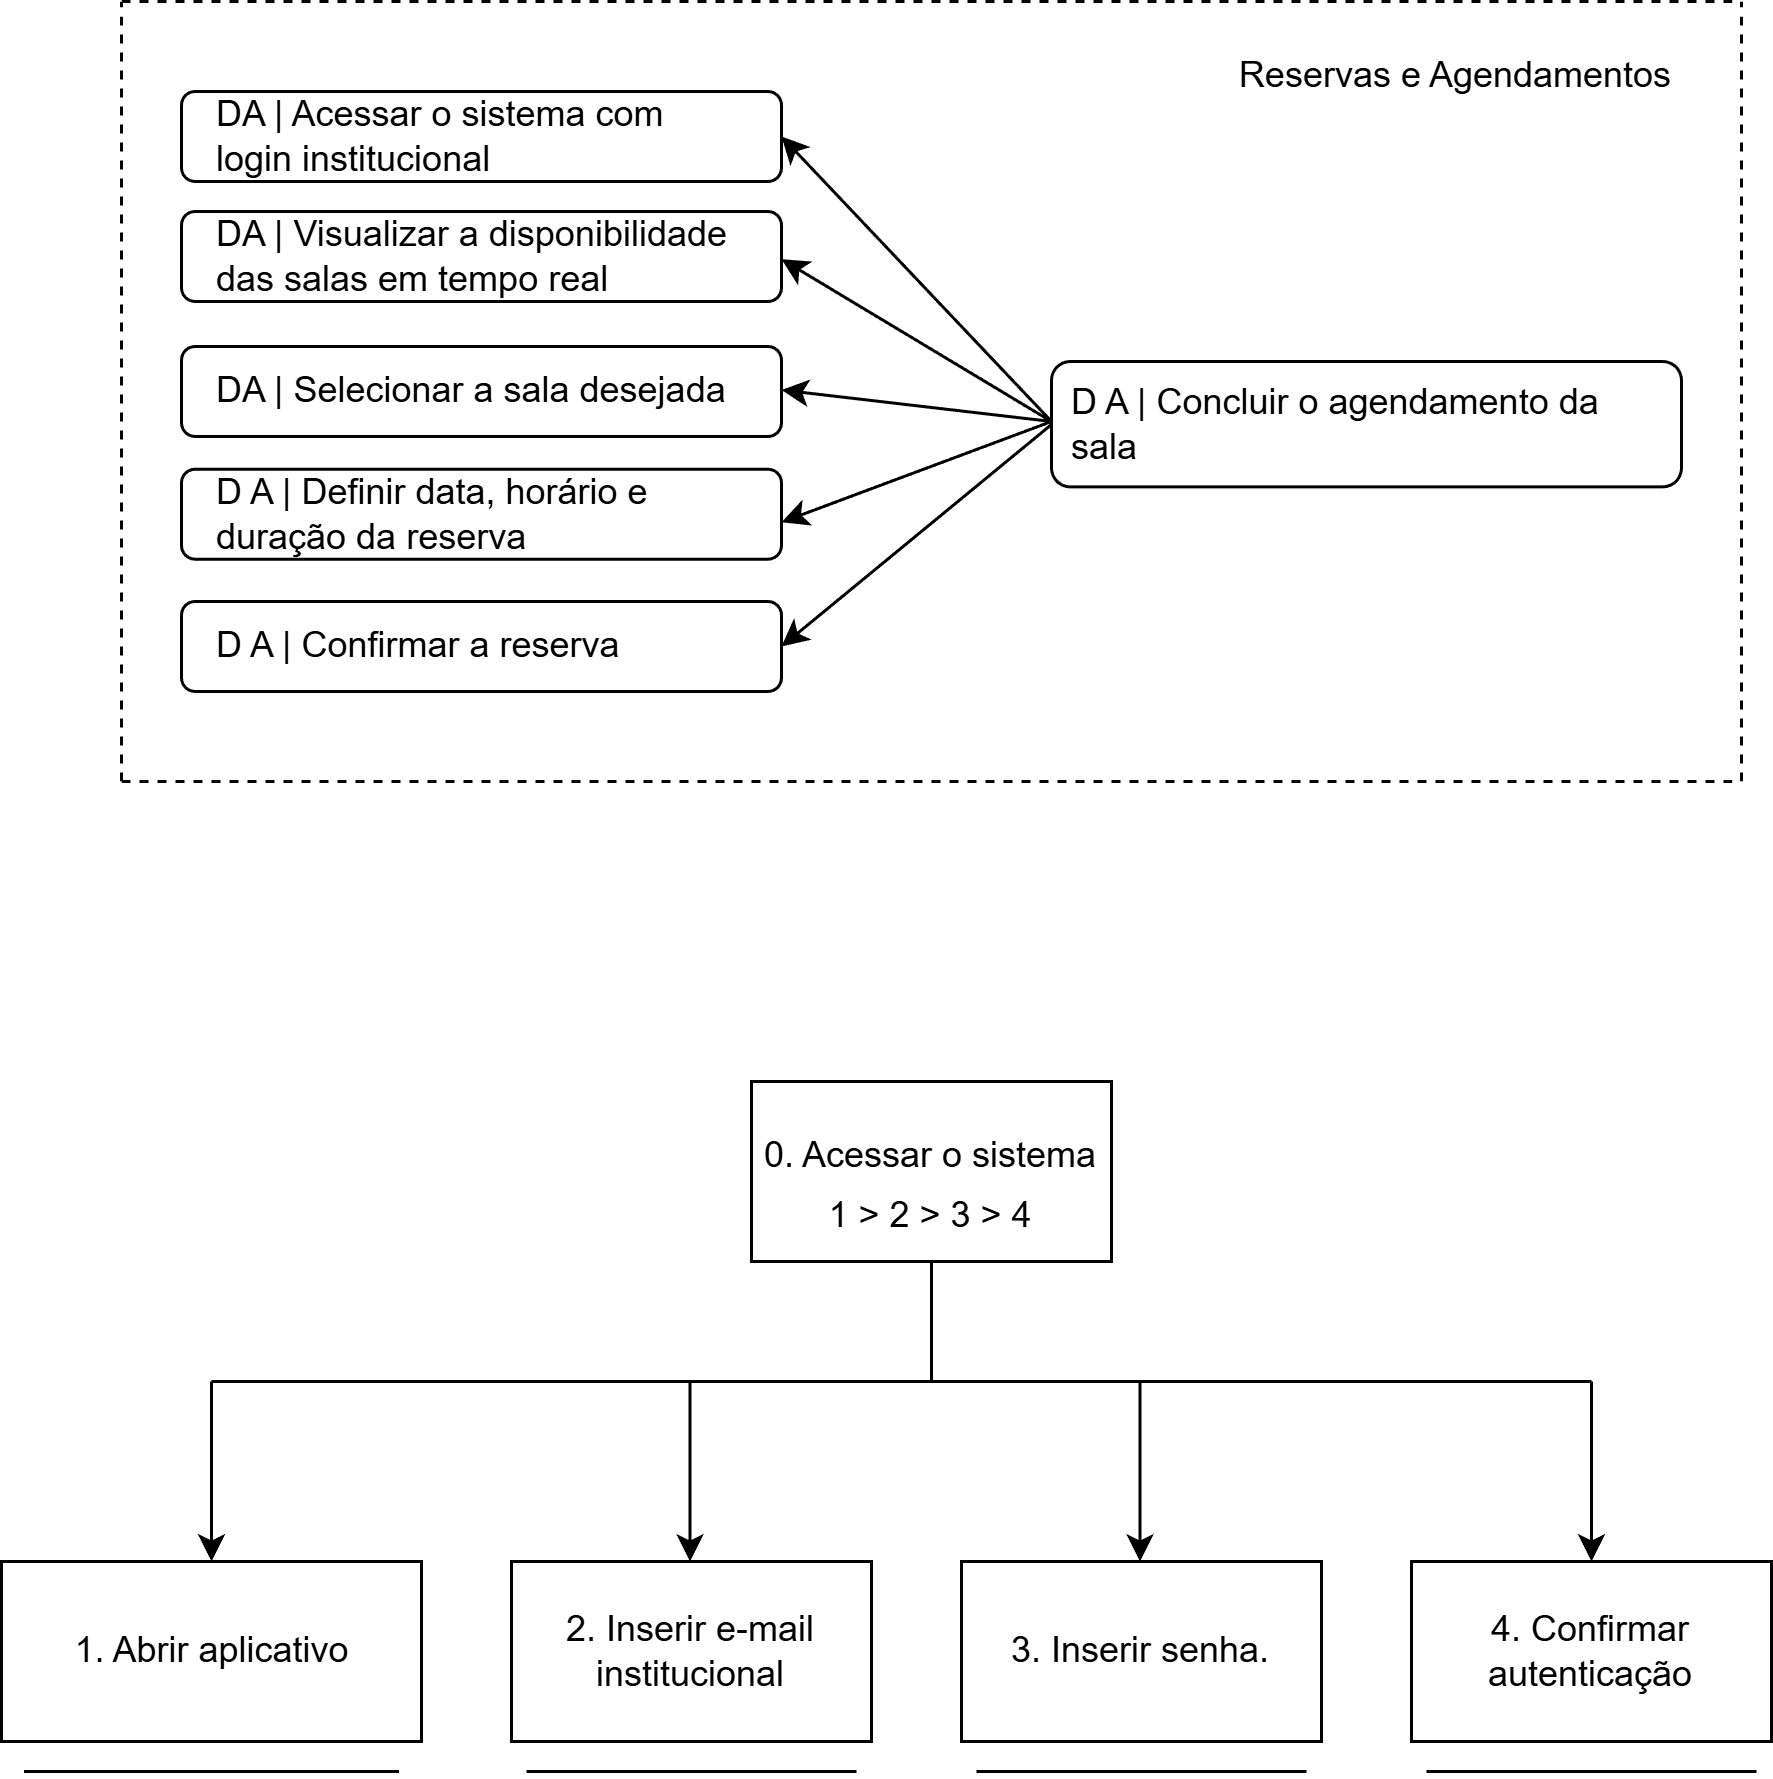

The diagram above was exported from draw.io. Its source (the exported page's mxGraphModel, read from the mxfile embedded in the PNG):
<mxGraphModel dx="1453" dy="775" grid="1" gridSize="10" guides="1" tooltips="1" connect="1" arrows="1" fold="1" page="1" pageScale="1" pageWidth="827" pageHeight="1169" math="0" shadow="0">
  <root>
    <mxCell id="0" />
    <mxCell id="1" parent="0" />
    <mxCell id="OJa_6-gAwLC9tsE914tO-86" parent="1" style="rounded=1;whiteSpace=wrap;html=1;" value="" vertex="1">
      <mxGeometry height="41.8" width="210" x="500" y="260" as="geometry" />
    </mxCell>
    <mxCell id="OJa_6-gAwLC9tsE914tO-87" parent="1" style="text;html=1;whiteSpace=wrap;strokeColor=none;fillColor=none;align=center;verticalAlign=middle;rounded=0;" value="&lt;font dir=&quot;auto&quot; style=&quot;vertical-align: inherit;&quot;&gt;&lt;font dir=&quot;auto&quot; style=&quot;vertical-align: inherit;&quot;&gt;Reservas e Agendamentos&lt;/font&gt;&lt;/font&gt;" vertex="1">
      <mxGeometry height="30" width="150" x="560" y="150" as="geometry" />
    </mxCell>
    <mxCell id="OJa_6-gAwLC9tsE914tO-88" parent="1" style="text;html=1;whiteSpace=wrap;strokeColor=none;fillColor=none;align=left;verticalAlign=middle;rounded=0;" value="&lt;font dir=&quot;auto&quot; style=&quot;vertical-align: inherit;&quot;&gt;&lt;font dir=&quot;auto&quot; style=&quot;vertical-align: inherit;&quot;&gt;D A | Concluir o agendamento da sala&lt;/font&gt;&lt;/font&gt;" vertex="1">
      <mxGeometry height="30" width="200" x="505" y="265.9" as="geometry" />
    </mxCell>
    <mxCell id="OJa_6-gAwLC9tsE914tO-89" parent="1" style="rounded=1;whiteSpace=wrap;html=1;" value="" vertex="1">
      <mxGeometry height="30" width="200" x="210" y="170" as="geometry" />
    </mxCell>
    <mxCell id="OJa_6-gAwLC9tsE914tO-90" parent="1" style="text;html=1;whiteSpace=wrap;strokeColor=none;fillColor=none;align=left;verticalAlign=middle;rounded=0;" value="&lt;div style=&quot;&quot;&gt;&lt;span style=&quot;background-color: transparent; color: light-dark(rgb(0, 0, 0), rgb(255, 255, 255));&quot;&gt;&lt;font dir=&quot;auto&quot; style=&quot;vertical-align: inherit;&quot;&gt;&lt;font dir=&quot;auto&quot; style=&quot;vertical-align: inherit;&quot;&gt;DA | Acessar o sistema com login institucional&lt;/font&gt;&lt;/font&gt;&lt;/span&gt;&lt;/div&gt;" vertex="1">
      <mxGeometry height="30" width="170" x="220" y="170" as="geometry" />
    </mxCell>
    <mxCell id="OJa_6-gAwLC9tsE914tO-91" parent="1" style="rounded=1;whiteSpace=wrap;html=1;" value="" vertex="1">
      <mxGeometry height="30" width="200" x="210" y="210" as="geometry" />
    </mxCell>
    <mxCell id="OJa_6-gAwLC9tsE914tO-92" parent="1" style="text;html=1;whiteSpace=wrap;strokeColor=none;fillColor=none;align=left;verticalAlign=middle;rounded=0;" value="&lt;font dir=&quot;auto&quot; style=&quot;vertical-align: inherit;&quot;&gt;&lt;font dir=&quot;auto&quot; style=&quot;vertical-align: inherit;&quot;&gt;DA | Visualizar a disponibilidade das salas em tempo real&lt;/font&gt;&lt;/font&gt;" vertex="1">
      <mxGeometry height="30" width="180" x="220" y="210" as="geometry" />
    </mxCell>
    <mxCell id="OJa_6-gAwLC9tsE914tO-93" parent="1" style="rounded=1;whiteSpace=wrap;html=1;" value="" vertex="1">
      <mxGeometry height="30" width="200" x="210" y="255" as="geometry" />
    </mxCell>
    <mxCell id="OJa_6-gAwLC9tsE914tO-94" parent="1" style="text;html=1;whiteSpace=wrap;strokeColor=none;fillColor=none;align=left;verticalAlign=middle;rounded=0;" value="&lt;font dir=&quot;auto&quot; style=&quot;vertical-align: inherit;&quot;&gt;&lt;font dir=&quot;auto&quot; style=&quot;vertical-align: inherit;&quot;&gt;DA | Selecionar a sala desejada&lt;/font&gt;&lt;/font&gt;" vertex="1">
      <mxGeometry height="30" width="180" x="220" y="255" as="geometry" />
    </mxCell>
    <mxCell id="OJa_6-gAwLC9tsE914tO-95" parent="1" style="rounded=1;whiteSpace=wrap;html=1;" value="" vertex="1">
      <mxGeometry height="30" width="200" x="210" y="295.9" as="geometry" />
    </mxCell>
    <mxCell id="OJa_6-gAwLC9tsE914tO-96" parent="1" style="text;html=1;whiteSpace=wrap;strokeColor=none;fillColor=none;align=left;verticalAlign=middle;rounded=0;" value="D A | Definir data, horário e duração da reserva" vertex="1">
      <mxGeometry height="30" width="190" x="220" y="295.9" as="geometry" />
    </mxCell>
    <mxCell id="OJa_6-gAwLC9tsE914tO-97" parent="1" style="rounded=1;whiteSpace=wrap;html=1;" value="" vertex="1">
      <mxGeometry height="30" width="200" x="210" y="340" as="geometry" />
    </mxCell>
    <mxCell id="OJa_6-gAwLC9tsE914tO-98" parent="1" style="text;html=1;whiteSpace=wrap;strokeColor=none;fillColor=none;align=left;verticalAlign=middle;rounded=0;" value="D A | Confirmar a reserva" vertex="1">
      <mxGeometry height="30" width="140" x="220" y="340" as="geometry" />
    </mxCell>
    <mxCell id="OJa_6-gAwLC9tsE914tO-99" edge="1" parent="1" style="endArrow=classic;html=1;rounded=0;entryX=1;entryY=0.5;entryDx=0;entryDy=0;" target="OJa_6-gAwLC9tsE914tO-89" value="">
      <mxGeometry height="50" relative="1" width="50" as="geometry">
        <mxPoint x="500" y="280" as="sourcePoint" />
        <mxPoint x="420" y="190" as="targetPoint" />
      </mxGeometry>
    </mxCell>
    <mxCell id="OJa_6-gAwLC9tsE914tO-100" edge="1" parent="1" style="endArrow=classic;html=1;rounded=0;" value="">
      <mxGeometry height="50" relative="1" width="50" as="geometry">
        <mxPoint x="500" y="280" as="sourcePoint" />
        <mxPoint x="410" y="225.9" as="targetPoint" />
      </mxGeometry>
    </mxCell>
    <mxCell id="OJa_6-gAwLC9tsE914tO-101" edge="1" parent="1" style="endArrow=classic;html=1;rounded=0;" value="">
      <mxGeometry height="50" relative="1" width="50" as="geometry">
        <mxPoint x="500" y="280" as="sourcePoint" />
        <mxPoint x="410" y="269.5" as="targetPoint" />
      </mxGeometry>
    </mxCell>
    <mxCell id="OJa_6-gAwLC9tsE914tO-102" edge="1" parent="1" style="endArrow=classic;html=1;rounded=0;entryX=1;entryY=0.5;entryDx=0;entryDy=0;" target="OJa_6-gAwLC9tsE914tO-97" value="">
      <mxGeometry height="50" relative="1" width="50" as="geometry">
        <mxPoint x="500" y="281" as="sourcePoint" />
        <mxPoint x="420" y="357.89" as="targetPoint" />
      </mxGeometry>
    </mxCell>
    <mxCell id="OJa_6-gAwLC9tsE914tO-103" edge="1" parent="1" style="endArrow=classic;html=1;rounded=0;" value="">
      <mxGeometry height="50" relative="1" width="50" as="geometry">
        <mxPoint x="500" y="280" as="sourcePoint" />
        <mxPoint x="410" y="313.59000000000003" as="targetPoint" />
      </mxGeometry>
    </mxCell>
    <mxCell id="OJa_6-gAwLC9tsE914tO-104" edge="1" parent="1" style="endArrow=none;dashed=1;html=1;rounded=0;" value="">
      <mxGeometry height="50" relative="1" width="50" as="geometry">
        <mxPoint x="190" y="400" as="sourcePoint" />
        <mxPoint x="730" y="400" as="targetPoint" />
      </mxGeometry>
    </mxCell>
    <mxCell id="OJa_6-gAwLC9tsE914tO-105" edge="1" parent="1" style="endArrow=none;dashed=1;html=1;rounded=0;" value="">
      <mxGeometry height="50" relative="1" width="50" as="geometry">
        <mxPoint x="190" y="140" as="sourcePoint" />
        <mxPoint x="730" y="140" as="targetPoint" />
      </mxGeometry>
    </mxCell>
    <mxCell id="OJa_6-gAwLC9tsE914tO-106" edge="1" parent="1" style="endArrow=none;dashed=1;html=1;rounded=0;" value="">
      <mxGeometry height="50" relative="1" width="50" as="geometry">
        <mxPoint x="190" y="400" as="sourcePoint" />
        <mxPoint x="190" y="140" as="targetPoint" />
      </mxGeometry>
    </mxCell>
    <mxCell id="OJa_6-gAwLC9tsE914tO-107" edge="1" parent="1" style="endArrow=none;dashed=1;html=1;rounded=0;" value="">
      <mxGeometry height="50" relative="1" width="50" as="geometry">
        <mxPoint x="730" y="400" as="sourcePoint" />
        <mxPoint x="730" y="140" as="targetPoint" />
      </mxGeometry>
    </mxCell>
    <mxCell id="OJa_6-gAwLC9tsE914tO-129" parent="1" style="rounded=0;whiteSpace=wrap;html=1;" value="" vertex="1">
      <mxGeometry height="60" width="120" x="400" y="500" as="geometry" />
    </mxCell>
    <mxCell id="OJa_6-gAwLC9tsE914tO-130" parent="1" style="text;html=1;whiteSpace=wrap;strokeColor=none;fillColor=none;align=center;verticalAlign=middle;rounded=0;" value="&lt;p dir=&quot;auto&quot; style=&quot;white-space-collapse: preserve;&quot;&gt;0. Acessar o sistema&lt;/p&gt;" vertex="1">
      <mxGeometry height="30" width="120" x="400" y="510" as="geometry" />
    </mxCell>
    <mxCell id="OJa_6-gAwLC9tsE914tO-131" parent="1" style="rounded=0;whiteSpace=wrap;html=1;" value="" vertex="1">
      <mxGeometry height="60" width="140" x="150" y="660" as="geometry" />
    </mxCell>
    <mxCell id="OJa_6-gAwLC9tsE914tO-132" parent="1" style="text;html=1;whiteSpace=wrap;strokeColor=none;fillColor=none;align=center;verticalAlign=middle;rounded=0;" value="&lt;p dir=&quot;auto&quot; style=&quot;white-space-collapse: preserve;&quot;&gt;&lt;font dir=&quot;auto&quot; style=&quot;vertical-align: inherit;&quot;&gt;&lt;font dir=&quot;auto&quot; style=&quot;vertical-align: inherit;&quot;&gt;&lt;font dir=&quot;auto&quot; style=&quot;vertical-align: inherit;&quot;&gt;&lt;font dir=&quot;auto&quot; style=&quot;vertical-align: inherit;&quot;&gt;1. Abrir aplicativo&lt;/font&gt;&lt;/font&gt;&lt;/font&gt;&lt;/font&gt;&lt;/p&gt;" vertex="1">
      <mxGeometry height="30" width="125" x="157.5" y="675" as="geometry" />
    </mxCell>
    <mxCell id="OJa_6-gAwLC9tsE914tO-133" parent="1" style="rounded=0;whiteSpace=wrap;html=1;" value="" vertex="1">
      <mxGeometry height="60" width="120" x="320" y="660" as="geometry" />
    </mxCell>
    <mxCell id="OJa_6-gAwLC9tsE914tO-134" parent="1" style="text;html=1;whiteSpace=wrap;strokeColor=none;fillColor=none;align=center;verticalAlign=middle;rounded=0;" value="&lt;p dir=&quot;auto&quot; style=&quot;white-space-collapse: preserve;&quot;&gt;2. Inserir e-mail institucional&lt;/p&gt;" vertex="1">
      <mxGeometry height="30" width="100" x="330" y="675" as="geometry" />
    </mxCell>
    <mxCell id="OJa_6-gAwLC9tsE914tO-135" parent="1" style="rounded=0;whiteSpace=wrap;html=1;" value="" vertex="1">
      <mxGeometry height="60" width="120" x="470" y="660" as="geometry" />
    </mxCell>
    <mxCell id="OJa_6-gAwLC9tsE914tO-136" parent="1" style="rounded=0;whiteSpace=wrap;html=1;" value="" vertex="1">
      <mxGeometry height="60" width="120" x="620" y="660" as="geometry" />
    </mxCell>
    <mxCell id="OJa_6-gAwLC9tsE914tO-137" parent="1" style="text;html=1;whiteSpace=wrap;strokeColor=none;fillColor=none;align=center;verticalAlign=middle;rounded=0;" value="&lt;p dir=&quot;auto&quot; style=&quot;white-space-collapse: preserve;&quot;&gt;3. Inserir senha.&lt;/p&gt;" vertex="1">
      <mxGeometry height="30" width="90" x="485" y="675" as="geometry" />
    </mxCell>
    <mxCell id="OJa_6-gAwLC9tsE914tO-138" parent="1" style="text;html=1;whiteSpace=wrap;strokeColor=none;fillColor=none;align=center;verticalAlign=middle;rounded=0;" value="&lt;p dir=&quot;auto&quot; style=&quot;white-space-collapse: preserve;&quot;&gt;4. Confirmar autenticação&lt;/p&gt;" vertex="1">
      <mxGeometry height="30" width="80" x="640" y="675" as="geometry" />
    </mxCell>
    <mxCell id="OJa_6-gAwLC9tsE914tO-139" parent="1" style="text;html=1;whiteSpace=wrap;strokeColor=none;fillColor=none;align=center;verticalAlign=middle;rounded=0;" value="&lt;p dir=&quot;auto&quot; style=&quot;white-space-collapse: preserve;&quot;&gt;1 &amp;gt; 2 &amp;gt; 3 &amp;gt; 4&lt;/p&gt;" vertex="1">
      <mxGeometry height="30" width="70" x="425" y="530" as="geometry" />
    </mxCell>
    <mxCell id="OJa_6-gAwLC9tsE914tO-140" edge="1" parent="1" style="endArrow=none;html=1;rounded=0;" value="">
      <mxGeometry height="50" relative="1" width="50" as="geometry">
        <Array as="points">
          <mxPoint x="187.5" y="730" />
        </Array>
        <mxPoint x="157.5" y="730" as="sourcePoint" />
        <mxPoint x="282.5" y="730" as="targetPoint" />
      </mxGeometry>
    </mxCell>
    <mxCell id="OJa_6-gAwLC9tsE914tO-141" edge="1" parent="1" style="endArrow=none;html=1;rounded=0;" value="">
      <mxGeometry height="50" relative="1" width="50" as="geometry">
        <mxPoint x="325" y="730" as="sourcePoint" />
        <mxPoint x="435" y="730" as="targetPoint" />
      </mxGeometry>
    </mxCell>
    <mxCell id="OJa_6-gAwLC9tsE914tO-142" edge="1" parent="1" style="endArrow=none;html=1;rounded=0;" value="">
      <mxGeometry height="50" relative="1" width="50" as="geometry">
        <mxPoint x="475" y="730" as="sourcePoint" />
        <mxPoint x="585" y="730" as="targetPoint" />
      </mxGeometry>
    </mxCell>
    <mxCell id="OJa_6-gAwLC9tsE914tO-143" edge="1" parent="1" style="endArrow=none;html=1;rounded=0;" value="">
      <mxGeometry height="50" relative="1" width="50" as="geometry">
        <mxPoint x="625" y="730" as="sourcePoint" />
        <mxPoint x="735" y="730" as="targetPoint" />
      </mxGeometry>
    </mxCell>
    <mxCell id="OJa_6-gAwLC9tsE914tO-144" edge="1" parent="1" style="endArrow=none;html=1;rounded=0;" value="">
      <mxGeometry height="50" relative="1" width="50" as="geometry">
        <mxPoint x="220" y="600" as="sourcePoint" />
        <mxPoint x="680" y="600" as="targetPoint" />
      </mxGeometry>
    </mxCell>
    <mxCell id="OJa_6-gAwLC9tsE914tO-145" edge="1" parent="1" style="endArrow=classic;html=1;rounded=0;entryX=0.5;entryY=0;entryDx=0;entryDy=0;" target="OJa_6-gAwLC9tsE914tO-136" value="">
      <mxGeometry height="50" relative="1" width="50" as="geometry">
        <mxPoint x="680" y="600" as="sourcePoint" />
        <mxPoint x="679.5" y="650" as="targetPoint" />
      </mxGeometry>
    </mxCell>
    <mxCell id="OJa_6-gAwLC9tsE914tO-146" edge="1" parent="1" style="endArrow=classic;html=1;rounded=0;entryX=0.5;entryY=0;entryDx=0;entryDy=0;" value="">
      <mxGeometry height="50" relative="1" width="50" as="geometry">
        <mxPoint x="220" y="600" as="sourcePoint" />
        <mxPoint x="220" y="660" as="targetPoint" />
      </mxGeometry>
    </mxCell>
    <mxCell id="OJa_6-gAwLC9tsE914tO-147" edge="1" parent="1" style="endArrow=classic;html=1;rounded=0;entryX=0.5;entryY=0;entryDx=0;entryDy=0;" value="">
      <mxGeometry height="50" relative="1" width="50" as="geometry">
        <mxPoint x="379.5" y="600" as="sourcePoint" />
        <mxPoint x="379.5" y="660" as="targetPoint" />
      </mxGeometry>
    </mxCell>
    <mxCell id="OJa_6-gAwLC9tsE914tO-148" edge="1" parent="1" style="endArrow=classic;html=1;rounded=0;entryX=0.5;entryY=0;entryDx=0;entryDy=0;" value="">
      <mxGeometry height="50" relative="1" width="50" as="geometry">
        <mxPoint x="529.5" y="600" as="sourcePoint" />
        <mxPoint x="529.5" y="660" as="targetPoint" />
      </mxGeometry>
    </mxCell>
    <mxCell id="OJa_6-gAwLC9tsE914tO-149" edge="1" parent="1" style="endArrow=none;html=1;rounded=0;" value="">
      <mxGeometry height="50" relative="1" width="50" as="geometry">
        <mxPoint x="460" y="600" as="sourcePoint" />
        <mxPoint x="460" y="560" as="targetPoint" />
      </mxGeometry>
    </mxCell>
  </root>
</mxGraphModel>